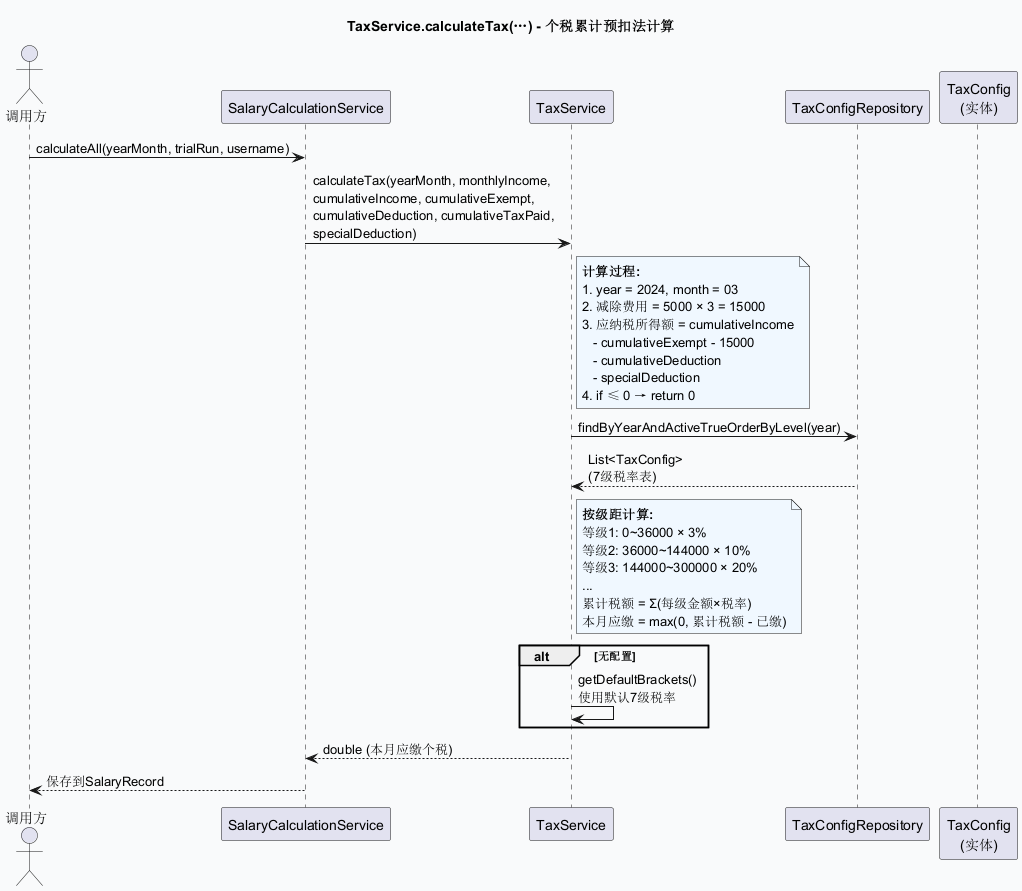

The diagram above was rendered by PlantUML. Its source (embedded in the PNG):
@startuml sd_TaxService_calculateTax
skinparam backgroundColor #F9FAFB
title TaxService.calculateTax(…) - 个税累计预扣法计算

actor "调用方" as Client
participant "SalaryCalculationService" as CalcSvc
participant "TaxService" as TaxSvc
participant "TaxConfigRepository" as TaxRepo
participant "TaxConfig\n(实体)" as TaxConfig

Client -> CalcSvc: calculateAll(yearMonth, trialRun, username)
CalcSvc -> TaxSvc: calculateTax(yearMonth, monthlyIncome,\ncumulativeIncome, cumulativeExempt,\ncumulativeDeduction, cumulativeTaxPaid,\nspecialDeduction)
note right of TaxSvc #F0F8FF
  **计算过程:**
  1. year = 2024, month = 03
  2. 减除费用 = 5000 × 3 = 15000
  3. 应纳税所得额 = cumulativeIncome
     - cumulativeExempt - 15000
     - cumulativeDeduction
     - specialDeduction
  4. if ≤ 0 → return 0
end note
TaxSvc -> TaxRepo: findByYearAndActiveTrueOrderByLevel(year)
TaxRepo --> TaxSvc: List<TaxConfig>\n(7级税率表)
note right of TaxSvc #F0F8FF
  **按级距计算:**
  等级1: 0~36000 × 3%
  等级2: 36000~144000 × 10%
  等级3: 144000~300000 × 20%
  ...
  累计税额 = Σ(每级金额×税率)
  本月应缴 = max(0, 累计税额 - 已缴)
end note
alt 无配置
  TaxSvc -> TaxSvc: getDefaultBrackets()\n使用默认7级税率
end
TaxSvc --> CalcSvc: double (本月应缴个税)
CalcSvc --> Client: 保存到SalaryRecord
@enduml